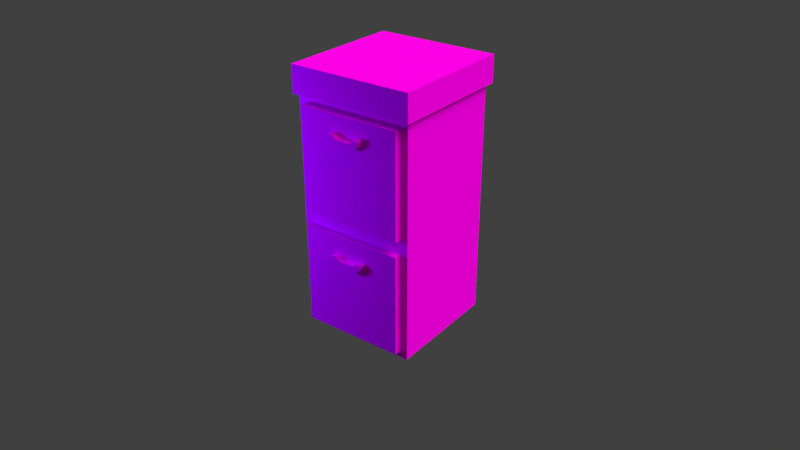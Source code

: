 # Source: escrivaninha02.blend  (saved by Blender 2.79.0; exported with 4.5.12 LTS)
import bpy
from mathutils import Matrix  # noqa: F401  (used for matrix-valued properties, if any)

bpy.ops.wm.read_factory_settings(use_empty=True)
scene = bpy.context.scene
scene.name = 'Scene'

# ---- collections
col_collection_1 = bpy.data.collections.new('Collection 1'); scene.collection.children.link(col_collection_1)

# ---- images (referenced by path relative to the original .blend; pixels are not part of the script)
import os
ASSET_DIR = os.environ.get("B2B_ASSET_DIR", "")  # directory of the original .blend (textures are referenced by path, not embedded)
HERE = os.path.dirname(os.path.abspath(__file__))  # packed textures are extracted next to this script under _unpacked/

def load_image(name, relpath, width, height, colorspace="sRGB"):
    """Load a texture the original file referenced (path relative to the .blend, or extracted next to this script)."""
    p = next((c for c in (os.path.join(HERE, relpath), os.path.join(ASSET_DIR, relpath)) if relpath and os.path.exists(c)), "")
    if p:
        img = bpy.data.images.load(p, check_existing=True)
        img.name = name
    else:  # same state as the original file: an image datablock whose file is absent (Cycles renders it pink)
        img = bpy.data.images.new(name, width, height)
        img.source = "FILE"
        img.filepath = "//" + (relpath or name)
    img.colorspace_settings.name = colorspace
    return img
img_color_palete_png = load_image('color_palete.png', 'color_palete.png', 1024, 1024, 'sRGB')

# ---- materials (node trees are filled in below, after node groups)
mat_newmat = bpy.data.materials.new('newMat')
mat_newmat.alpha_threshold = 0.0
mat_newmat.preview_render_type = 'CUBE'
mat_newmat.roughness = 0.5

# ---- material node trees
mat_newmat.use_nodes = True; mat_newmat.node_tree.nodes.clear()
_N = mat_newmat.node_tree.nodes; _L = mat_newmat.node_tree.links
n0 = _N.new('ShaderNodeOutputMaterial'); n0.name = 'Material Output'; n0.location = (300, 300)
n1 = _N.new('ShaderNodeBsdfDiffuse'); n1.name = 'Diffuse BSDF'; n1.location = (10, 300)
n2 = _N.new('ShaderNodeTexImage'); n2.name = 'Image Texture'; n2.location = (-230, 264)
n2.width = 140
n2.image = img_color_palete_png
_L.new(n1.outputs[0], n0.inputs[0])
_L.new(n2.outputs[0], n1.inputs[0])
n0.is_active_output = True

# ---- world
world_world = bpy.data.worlds.new('World'); scene.world = world_world
world_world.color = (0.05088, 0.05088, 0.05088)
world_world.use_sun_shadow = False
world_world.sun_shadow_jitter_overblur = 0.0
world_world.cycles.sampling_method = 'MANUAL'
world_world.light_settings.distance = 52.1

# ---- cameras
cam_camera = bpy.data.cameras.new('Camera')
cam_camera.clip_end = 100.0
cam_camera.lens = 35.0
cam_camera.sensor_width = 32.0
cam_camera.sensor_height = 18.0
cam_camera.ortho_scale = 7.314
cam_camera.dof.focus_distance = 0.0

# ---- lights
light_lamp_002 = bpy.data.lights.new('Lamp.002', 'SUN')
light_lamp_002.transmission_factor = 0.0
light_lamp_002.cutoff_distance = 30.0
light_lamp_002.angle = 0.8037
light_lamp_002.energy = 1.0
light_lamp_002.shadow_buffer_clip_start = 1.001
light_lamp_002.shadow_soft_size = 0.425
light_lamp_002.shadow_cascade_max_distance = 1000.0
light_lamp_002.cycles.max_bounces = 752
light_lamp_002.use_nodes = True; light_lamp_002.node_tree.nodes.clear()
_N = light_lamp_002.node_tree.nodes; _L = light_lamp_002.node_tree.links
n0 = _N.new('ShaderNodeOutputLight'); n0.name = 'Lamp Output'; n0.location = (300, 300)
n1 = _N.new('ShaderNodeEmission'); n1.name = 'Emission'; n1.location = (10, 300)
n1.inputs[1].default_value = 18.7
n2 = _N.new('ShaderNodeMix'); n2.name = 'Mix'; n2.location = (-280, 300)
n2.data_type = 'RGBA'
n2.inputs[0].default_value = 0.162
n3 = _N.new('ShaderNodeRGB'); n3.name = 'RGB'; n3.location = (-470, 200)
n3.outputs[0].default_value = (0.03508, 0.1487, 0.1549, 1.0)
n4 = _N.new('ShaderNodeRGB'); n4.name = 'RGB.001'; n4.location = (-470, 100)
n4.outputs[0].default_value = (0.05835, 0.0, 0.1549, 1.0)
_L.new(n1.outputs[0], n0.inputs[0])
_L.new(n2.outputs[2], n1.inputs[0])
_L.new(n3.outputs[0], n2.inputs[6])
_L.new(n4.outputs[0], n2.inputs[7])
n0.is_active_output = True
light_lamp_001 = bpy.data.lights.new('Lamp.001', 'POINT')
light_lamp_001.transmission_factor = 0.0
light_lamp_001.cutoff_distance = 30.0
light_lamp_001.energy = 1.0
light_lamp_001.shadow_buffer_clip_start = 1.001
light_lamp_001.shadow_soft_size = 0.425
light_lamp_001.shadow_maximum_resolution = 0.006
light_lamp_001.use_absolute_resolution = True
light_lamp_001.cycles.max_bounces = 752
light_lamp_001.use_nodes = True; light_lamp_001.node_tree.nodes.clear()
_N = light_lamp_001.node_tree.nodes; _L = light_lamp_001.node_tree.links
n0 = _N.new('ShaderNodeOutputLight'); n0.name = 'Lamp Output'; n0.location = (300, 300)
n1 = _N.new('ShaderNodeEmission'); n1.name = 'Emission'; n1.location = (10, 300)
n1.inputs[1].default_value = 237.9
n2 = _N.new('ShaderNodeRGB'); n2.name = 'RGB'; n2.location = (-280, 300)
n2.outputs[0].default_value = (0.2195, 0.6421, 0.8481, 1.0)
_L.new(n1.outputs[0], n0.inputs[0])
_L.new(n2.outputs[0], n1.inputs[0])
n0.is_active_output = True
light_lamp = bpy.data.lights.new('Lamp', 'SUN')
light_lamp.transmission_factor = 0.0
light_lamp.cutoff_distance = 30.0
light_lamp.angle = 0.8037
light_lamp.energy = 1.0
light_lamp.shadow_buffer_clip_start = 1.001
light_lamp.shadow_soft_size = 0.425
light_lamp.shadow_cascade_max_distance = 1000.0
light_lamp.cycles.max_bounces = 752
light_lamp.use_nodes = True; light_lamp.node_tree.nodes.clear()
_N = light_lamp.node_tree.nodes; _L = light_lamp.node_tree.links
n0 = _N.new('ShaderNodeOutputLight'); n0.name = 'Lamp Output'; n0.location = (300, 300)
n1 = _N.new('ShaderNodeEmission'); n1.name = 'Emission'; n1.location = (10, 300)
n1.inputs[1].default_value = 6.7
n2 = _N.new('ShaderNodeRGB'); n2.name = 'RGB'; n2.location = (-280, 300)
n2.outputs[0].default_value = (0.4304, 0.5382, 0.0, 1.0)
_L.new(n1.outputs[0], n0.inputs[0])
_L.new(n2.outputs[0], n1.inputs[0])
n0.is_active_output = True

# ---- meshes
me_cube = bpy.data.meshes.new('Cube')
me_cube.from_pydata([(-1.0, -1.0, -1.0), (-1.0, -1.0, 1.0), (-1.0, 1.0, -1.0), (-1.0, 1.0, 1.0), (1.0, -1.0, -1.0), (1.0, -1.0, 1.0), (1.0, 1.0, -1.0), (1.0, 1.0, 1.0), (-1.05, -1.09, 3.0), (-1.05, -1.09, 3.458), (-1.05, 1.09, 3.0), (-1.05, 1.09, 3.458), (1.067, -1.09, 3.0), (1.067, -1.09, 3.458), (1.067, 1.09, 3.0), (1.067, 1.09, 3.458), (-0.8748, -1.13, -0.8748), (-0.8748, -1.13, 0.8748), (-0.8748, 0.62, -0.8748), (-0.8748, 0.62, 0.8748), (0.8748, -1.13, -0.8748), (0.8748, -1.13, 0.8748), (0.8748, 0.62, -0.8748), (0.8748, 0.62, 0.8748), (0.1524, -1.229, 0.3824), (0.105, -1.229, 0.5037), (0.1524, -1.022, 0.3824), (0.105, -1.022, 0.5037), (0.1816, -1.022, 0.5313), (0.2655, -1.022, 0.475), (0.2655, -1.229, 0.475), (0.1816, -1.229, 0.5313), (0.1878, -1.022, 0.5698), (0.2884, -1.022, 0.5604), (0.2884, -1.229, 0.5604), (0.1878, -1.229, 0.5698), (-0.1524, -1.229, 0.3824), (-0.105, -1.229, 0.5037), (-0.1524, -1.022, 0.3824), (-0.105, -1.022, 0.5037), (-0.1816, -1.022, 0.5313), (-0.2655, -1.022, 0.475), (-0.2655, -1.229, 0.475), (-0.1816, -1.229, 0.5313), (-0.1878, -1.022, 0.5698), (-0.2884, -1.022, 0.5604), (-0.2884, -1.229, 0.5604), (-0.1878, -1.229, 0.5698), (-1.0, -1.0, 1.0), (-1.0, -1.0, 3.0), (-1.0, 1.0, 1.0), (-1.0, 1.0, 3.0), (1.0, -1.0, 1.0), (1.0, -1.0, 3.0), (1.0, 1.0, 1.0), (1.0, 1.0, 3.0), (-0.8666, -1.13, 1.127), (-0.8666, -1.13, 2.877), (-0.8666, 0.62, 1.127), (-0.8666, 0.62, 2.877), (0.883, -1.13, 1.127), (0.883, -1.13, 2.877), (0.883, 0.62, 1.127), (0.883, 0.62, 2.877), (0.1555, -1.229, 2.412), (0.1081, -1.229, 2.534), (0.1555, -1.022, 2.412), (0.1081, -1.022, 2.534), (0.1847, -1.022, 2.561), (0.2686, -1.022, 2.505), (0.2686, -1.229, 2.505), (0.1847, -1.229, 2.561), (0.1909, -1.022, 2.6), (0.2915, -1.022, 2.59), (0.2915, -1.229, 2.59), (0.1909, -1.229, 2.6), (-0.1492, -1.229, 2.412), (-0.1018, -1.229, 2.534), (-0.1492, -1.022, 2.412), (-0.1018, -1.022, 2.534), (-0.1784, -1.022, 2.561), (-0.2623, -1.022, 2.505), (-0.2623, -1.229, 2.505), (-0.1784, -1.229, 2.561), (-0.1846, -1.022, 2.6), (-0.2852, -1.022, 2.59), (-0.2852, -1.229, 2.59), (-0.1846, -1.229, 2.6)], [], [(0, 1, 3, 2), (2, 3, 7, 6), (6, 7, 5, 4), (4, 5, 1, 0), (2, 6, 4, 0), (7, 3, 1, 5), (8, 9, 11, 10), (10, 11, 15, 14), (14, 15, 13, 12), (12, 13, 9, 8), (10, 14, 12, 8), (15, 11, 9, 13), (16, 17, 19, 18), (18, 19, 23, 22), (22, 23, 21, 20), (20, 21, 17, 16), (18, 22, 20, 16), (23, 19, 17, 21), (24, 26, 29, 30), (28, 31, 35, 32), (27, 25, 31, 28), (26, 27, 28, 29), (25, 24, 30, 31), (33, 32, 35, 34), (29, 28, 32, 33), (31, 30, 34, 35), (30, 29, 33, 34), (36, 42, 41, 38), (40, 44, 47, 43), (39, 40, 43, 37), (38, 41, 40, 39), (37, 43, 42, 36), (45, 46, 47, 44), (41, 45, 44, 40), (43, 47, 46, 42), (42, 46, 45, 41), (27, 39, 37, 25), (25, 37, 36, 24), (24, 36, 38, 26), (26, 38, 39, 27), (48, 49, 51, 50), (50, 51, 55, 54), (54, 55, 53, 52), (52, 53, 49, 48), (50, 54, 52, 48), (55, 51, 49, 53), (56, 57, 59, 58), (58, 59, 63, 62), (62, 63, 61, 60), (60, 61, 57, 56), (58, 62, 60, 56), (63, 59, 57, 61), (64, 66, 69, 70), (68, 71, 75, 72), (67, 65, 71, 68), (66, 67, 68, 69), (65, 64, 70, 71), (73, 72, 75, 74), (69, 68, 72, 73), (71, 70, 74, 75), (70, 69, 73, 74), (76, 82, 81, 78), (80, 84, 87, 83), (79, 80, 83, 77), (78, 81, 80, 79), (77, 83, 82, 76), (85, 86, 87, 84), (81, 85, 84, 80), (83, 87, 86, 82), (82, 86, 85, 81), (67, 79, 77, 65), (65, 77, 76, 64), (64, 76, 78, 66), (66, 78, 79, 67)])
_uv = me_cube.uv_layers.new(name='UVMap')
_uv.uv.foreach_set('vector', [0.3658, 0.8172, 0.4183, 0.8172, 0.4183, 0.8697, 0.3658, 0.8697, 0.3658, 0.8172, 0.4183, 0.8172, 0.4183, 0.8697, 0.3658, 0.8697, 0.3658, 0.8172, 0.4183, 0.8172, 0.4183, 0.8697, 0.3658, 0.8697, 0.3658, 0.8172, 0.4183, 0.8172, 0.4183, 0.8697, 0.3658, 0.8697, 0.3658, 0.8172, 0.4183, 0.8172, 0.4183, 0.8697, 0.3658, 0.8697, 0.3658, 0.8172, 0.4183, 0.8172, 0.4183, 0.8697, 0.3658, 0.8697, 0.3706, 0.5895, 0.4231, 0.5895, 0.4231, 0.642, 0.3706, 0.642, 0.3706, 0.5895, 0.4231, 0.5895, 0.4231, 0.642, 0.3706, 0.642, 0.3706, 0.5895, 0.4231, 0.5895, 0.4231, 0.642, 0.3706, 0.642, 0.3706, 0.5895, 0.4231, 0.5895, 0.4231, 0.642, 0.3706, 0.642, 0.3706, 0.5895, 0.4231, 0.5895, 0.4231, 0.642, 0.3706, 0.642, 0.3706, 0.5895, 0.4231, 0.5895, 0.4231, 0.642, 0.3706, 0.642, 0.2962, 0.918, 0.3487, 0.918, 0.3487, 0.9705, 0.2962, 0.9705, 0.2962, 0.918, 0.3487, 0.918, 0.3487, 0.9705, 0.2962, 0.9705, 0.2962, 0.918, 0.3487, 0.918, 0.3487, 0.9705, 0.2962, 0.9705, 0.2962, 0.918, 0.3487, 0.918, 0.3487, 0.9705, 0.2962, 0.9705, 0.2962, 0.918, 0.3487, 0.918, 0.3487, 0.9705, 0.2962, 0.9705, 0.2962, 0.918, 0.3487, 0.918, 0.3487, 0.9705, 0.2962, 0.9705, 0.2266, 0.9217, 0.2791, 0.9217, 0.2791, 0.9742, 0.2266, 0.9742, 0.2266, 0.9217, 0.2791, 0.9217, 0.2791, 0.9742, 0.2266, 0.9742, 0.2266, 0.9217, 0.2791, 0.9217, 0.2791, 0.9742, 0.2266, 0.9742, 0.2266, 0.9217, 0.2791, 0.9217, 0.2791, 0.9742, 0.2266, 0.9742, 0.2266, 0.9217, 0.2791, 0.9217, 0.2791, 0.9742, 0.2266, 0.9742, 0.2266, 0.9217, 0.2791, 0.9217, 0.2791, 0.9742, 0.2266, 0.9742, 0.2266, 0.9217, 0.2791, 0.9217, 0.2791, 0.9742, 0.2266, 0.9742, 0.2266, 0.9217, 0.2791, 0.9217, 0.2791, 0.9742, 0.2266, 0.9742, 0.2266, 0.9217, 0.2791, 0.9217, 0.2791, 0.9742, 0.2266, 0.9742, 0.2266, 0.9217, 0.2791, 0.9217, 0.2791, 0.9742, 0.2266, 0.9742, 0.2266, 0.9217, 0.2791, 0.9217, 0.2791, 0.9742, 0.2266, 0.9742, 0.2266, 0.9217, 0.2791, 0.9217, 0.2791, 0.9742, 0.2266, 0.9742, 0.2266, 0.9217, 0.2791, 0.9217, 0.2791, 0.9742, 0.2266, 0.9742, 0.2266, 0.9217, 0.2791, 0.9217, 0.2791, 0.9742, 0.2266, 0.9742, 0.2266, 0.9217, 0.2791, 0.9217, 0.2791, 0.9742, 0.2266, 0.9742, 0.2266, 0.9217, 0.2791, 0.9217, 0.2791, 0.9742, 0.2266, 0.9742, 0.2266, 0.9217, 0.2791, 0.9217, 0.2791, 0.9742, 0.2266, 0.9742, 0.2266, 0.9217, 0.2791, 0.9217, 0.2791, 0.9742, 0.2266, 0.9742, 0.2266, 0.9217, 0.2791, 0.9217, 0.2791, 0.9742, 0.2266, 0.9742, 0.2266, 0.9217, 0.2791, 0.9217, 0.2791, 0.9742, 0.2266, 0.9742, 0.2266, 0.9217, 0.2791, 0.9217, 0.2791, 0.9742, 0.2266, 0.9742, 0.2266, 0.9217, 0.2791, 0.9217, 0.2791, 0.9742, 0.2266, 0.9742, 0.3658, 0.8172, 0.4183, 0.8172, 0.4183, 0.8697, 0.3658, 0.8697, 0.3658, 0.8172, 0.4183, 0.8172, 0.4183, 0.8697, 0.3658, 0.8697, 0.3658, 0.8172, 0.4183, 0.8172, 0.4183, 0.8697, 0.3658, 0.8697, 0.3658, 0.8172, 0.4183, 0.8172, 0.4183, 0.8697, 0.3658, 0.8697, 0.3658, 0.8172, 0.4183, 0.8172, 0.4183, 0.8697, 0.3658, 0.8697, 0.3658, 0.8172, 0.4183, 0.8172, 0.4183, 0.8697, 0.3658, 0.8697, 0.2962, 0.918, 0.3487, 0.918, 0.3487, 0.9705, 0.2962, 0.9705, 0.2962, 0.918, 0.3487, 0.918, 0.3487, 0.9705, 0.2962, 0.9705, 0.2962, 0.918, 0.3487, 0.918, 0.3487, 0.9705, 0.2962, 0.9705, 0.2962, 0.918, 0.3487, 0.918, 0.3487, 0.9705, 0.2962, 0.9705, 0.2962, 0.918, 0.3487, 0.918, 0.3487, 0.9705, 0.2962, 0.9705, 0.2962, 0.918, 0.3487, 0.918, 0.3487, 0.9705, 0.2962, 0.9705, 0.2266, 0.9217, 0.2791, 0.9217, 0.2791, 0.9742, 0.2266, 0.9742, 0.2266, 0.9217, 0.2791, 0.9217, 0.2791, 0.9742, 0.2266, 0.9742, 0.2266, 0.9217, 0.2791, 0.9217, 0.2791, 0.9742, 0.2266, 0.9742, 0.2266, 0.9217, 0.2791, 0.9217, 0.2791, 0.9742, 0.2266, 0.9742, 0.2266, 0.9217, 0.2791, 0.9217, 0.2791, 0.9742, 0.2266, 0.9742, 0.2266, 0.9217, 0.2791, 0.9217, 0.2791, 0.9742, 0.2266, 0.9742, 0.2266, 0.9217, 0.2791, 0.9217, 0.2791, 0.9742, 0.2266, 0.9742, 0.2266, 0.9217, 0.2791, 0.9217, 0.2791, 0.9742, 0.2266, 0.9742, 0.2266, 0.9217, 0.2791, 0.9217, 0.2791, 0.9742, 0.2266, 0.9742, 0.2266, 0.9217, 0.2791, 0.9217, 0.2791, 0.9742, 0.2266, 0.9742, 0.2266, 0.9217, 0.2791, 0.9217, 0.2791, 0.9742, 0.2266, 0.9742, 0.2266, 0.9217, 0.2791, 0.9217, 0.2791, 0.9742, 0.2266, 0.9742, 0.2266, 0.9217, 0.2791, 0.9217, 0.2791, 0.9742, 0.2266, 0.9742, 0.2266, 0.9217, 0.2791, 0.9217, 0.2791, 0.9742, 0.2266, 0.9742, 0.2266, 0.9217, 0.2791, 0.9217, 0.2791, 0.9742, 0.2266, 0.9742, 0.2266, 0.9217, 0.2791, 0.9217, 0.2791, 0.9742, 0.2266, 0.9742, 0.2266, 0.9217, 0.2791, 0.9217, 0.2791, 0.9742, 0.2266, 0.9742, 0.2266, 0.9217, 0.2791, 0.9217, 0.2791, 0.9742, 0.2266, 0.9742, 0.2266, 0.9217, 0.2791, 0.9217, 0.2791, 0.9742, 0.2266, 0.9742, 0.2266, 0.9217, 0.2791, 0.9217, 0.2791, 0.9742, 0.2266, 0.9742, 0.2266, 0.9217, 0.2791, 0.9217, 0.2791, 0.9742, 0.2266, 0.9742, 0.2266, 0.9217, 0.2791, 0.9217, 0.2791, 0.9742, 0.2266, 0.9742])
me_cube.materials.append(mat_newmat)
me_cube.use_remesh_preserve_volume = False
me_cube.use_remesh_preserve_attributes = False
me_cube.use_mirror_vertex_groups = False
me_cube.update()

# ---- objects
ob_lamp_002 = bpy.data.objects.new('Lamp.002', light_lamp_002)
ob_lamp_001 = bpy.data.objects.new('Lamp.001', light_lamp_001)
ob_cube = bpy.data.objects.new('Cube', me_cube)
ob_lamp = bpy.data.objects.new('Lamp', light_lamp)
ob_camera = bpy.data.objects.new('Camera', cam_camera)

# ---- transforms, parenting, visibility, modifiers, constraints
ob_lamp_002.location = (1.332, -0.5042, 3.333)
ob_lamp_002.rotation_euler = (0.6503, 0.05522, 1.866)
ob_lamp_002.lock_rotations_4d = False
ob_lamp_002.empty_display_type = 'ARROWS'
ob_lamp_002.color = (0.0, 0.0, 0.0, 0.0)
ob_lamp_002.lineart.crease_threshold = 0.0
ob_lamp_001.location = (-1.948, -2.061, 0.9304)
ob_lamp_001.rotation_euler = (0.6503, 0.05522, 1.866)
ob_lamp_001.lock_rotations_4d = False
ob_lamp_001.empty_display_type = 'ARROWS'
ob_lamp_001.color = (0.0, 0.0, 0.0, 0.0)
ob_lamp_001.lineart.crease_threshold = 0.0
ob_cube.location = (0.0, 0.0, 0.0)
ob_cube.scale = (0.5005, 0.5005, 0.5005)
ob_cube.lineart.crease_threshold = 0.0
ob_lamp.location = (4.076, 1.005, 5.904)
ob_lamp.rotation_euler = (0.6503, 0.05522, 1.866)
ob_lamp.lock_rotations_4d = False
ob_lamp.empty_display_type = 'ARROWS'
ob_lamp.color = (0.0, 0.0, 0.0, 0.0)
ob_lamp.lineart.crease_threshold = 0.0
ob_camera.location = (3.819, -5.01, 3.692)
ob_camera.rotation_euler = (1.081, 2.024e-07, 0.644)
ob_camera.lock_rotations_4d = False
ob_camera.empty_display_type = 'ARROWS'
ob_camera.color = (0.0, 0.0, 0.0, 0.0)
ob_camera.display_type = 'WIRE'
ob_camera.lineart.crease_threshold = 0.0

# ---- collection membership
col_collection_1.objects.link(ob_lamp_002)
col_collection_1.objects.link(ob_lamp_001)
col_collection_1.objects.link(ob_cube)
col_collection_1.objects.link(ob_lamp)
col_collection_1.objects.link(ob_camera)

# ---- scene / render settings (as saved in the file)
scene.camera = ob_camera
scene.frame_start = 1; scene.frame_end = 250; scene.frame_set(2)
scene.render.engine = 'CYCLES'
scene.render.resolution_percentage = 50
scene.render.dither_intensity = 0.0
scene.cycles.use_denoising = False
scene.cycles.samples = 128
scene.cycles.sampling_pattern = 'TABULATED_SOBOL'
scene.cycles.use_adaptive_sampling = False
scene.cycles.use_light_tree = False
scene.cycles.blur_glossy = 0.0
scene.cycles.sample_clamp_indirect = 0.0
scene.view_settings.view_transform = 'Standard'
bpy.context.view_layer.update()
